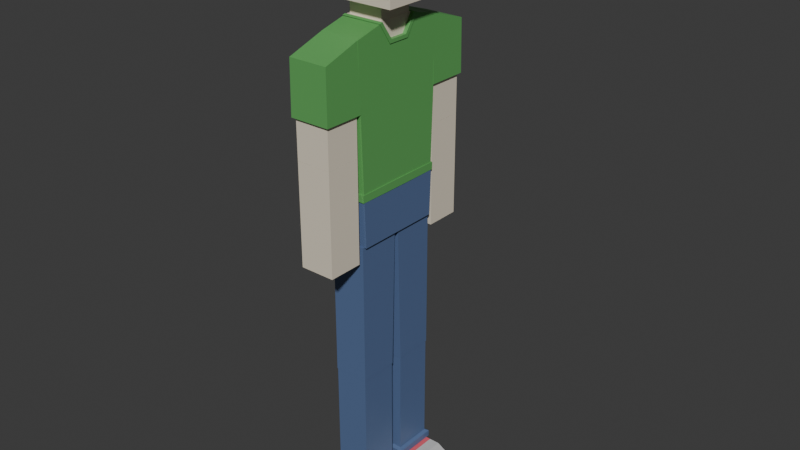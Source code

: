 # Source: man.blend  (saved by Blender 4.1.24; exported with 4.5.12 LTS)
import bpy
from mathutils import Matrix  # noqa: F401  (used for matrix-valued properties, if any)

bpy.ops.wm.read_factory_settings(use_empty=True)
scene = bpy.context.scene
scene.name = 'Scene'

# ---- collections
col_collection = bpy.data.collections.new('Collection'); scene.collection.children.link(col_collection)

# ---- materials (node trees are filled in below, after node groups)
mat_cloth = bpy.data.materials.new('Cloth')
mat_cloth.use_transparent_shadow = False
mat_skin = bpy.data.materials.new('skin')
mat_skin.use_transparent_shadow = False
mat_hair = bpy.data.materials.new('hair')
mat_hair.use_transparent_shadow = False
mat_trousers = bpy.data.materials.new('trousers')
mat_trousers.use_transparent_shadow = False
mat_shoea = bpy.data.materials.new('ShoeA')
mat_shoea.use_transparent_shadow = False
mat_shoeb = bpy.data.materials.new('ShoeB')
mat_shoeb.use_transparent_shadow = False

# ---- material node trees
mat_cloth.use_nodes = True; mat_cloth.node_tree.nodes.clear()
_N = mat_cloth.node_tree.nodes; _L = mat_cloth.node_tree.links
n0 = _N.new('ShaderNodeBsdfPrincipled'); n0.name = '原理化BSDF'; n0.location = (10, 300)
n0.inputs[0].default_value = (0.1181, 0.394, 0.108, 1.0)
n1 = _N.new('ShaderNodeOutputMaterial'); n1.name = '材质输出'; n1.location = (300, 300)
_L.new(n0.outputs[0], n1.inputs[0])
n1.is_active_output = True
mat_skin.use_nodes = True; mat_skin.node_tree.nodes.clear()
_N = mat_skin.node_tree.nodes; _L = mat_skin.node_tree.links
n0 = _N.new('ShaderNodeBsdfPrincipled'); n0.name = '原理化BSDF'; n0.location = (10, 300)
n0.inputs[0].default_value = (0.8001, 0.7193, 0.5771, 1.0)
n1 = _N.new('ShaderNodeOutputMaterial'); n1.name = '材质输出'; n1.location = (300, 300)
_L.new(n0.outputs[0], n1.inputs[0])
n1.is_active_output = True
mat_hair.use_nodes = True; mat_hair.node_tree.nodes.clear()
_N = mat_hair.node_tree.nodes; _L = mat_hair.node_tree.links
n0 = _N.new('ShaderNodeBsdfPrincipled'); n0.name = '原理化BSDF'; n0.location = (10, 300)
n0.inputs[0].default_value = (0.06397, 0.06397, 0.06397, 1.0)
n1 = _N.new('ShaderNodeOutputMaterial'); n1.name = '材质输出'; n1.location = (300, 300)
_L.new(n0.outputs[0], n1.inputs[0])
n1.is_active_output = True
mat_trousers.use_nodes = True; mat_trousers.node_tree.nodes.clear()
_N = mat_trousers.node_tree.nodes; _L = mat_trousers.node_tree.links
n0 = _N.new('ShaderNodeBsdfPrincipled'); n0.name = '原理化BSDF'; n0.location = (10, 300)
n0.inputs[0].default_value = (0.0966, 0.1538, 0.3002, 1.0)
n1 = _N.new('ShaderNodeOutputMaterial'); n1.name = '材质输出'; n1.location = (300, 300)
_L.new(n0.outputs[0], n1.inputs[0])
n1.is_active_output = True
mat_shoea.use_nodes = True; mat_shoea.node_tree.nodes.clear()
_N = mat_shoea.node_tree.nodes; _L = mat_shoea.node_tree.links
n0 = _N.new('ShaderNodeBsdfPrincipled'); n0.name = '原理化BSDF'; n0.location = (10, 300)
n0.inputs[0].default_value = (0.5826, 0.5826, 0.5826, 1.0)
n1 = _N.new('ShaderNodeOutputMaterial'); n1.name = '材质输出'; n1.location = (300, 300)
_L.new(n0.outputs[0], n1.inputs[0])
n1.is_active_output = True
mat_shoeb.use_nodes = True; mat_shoeb.node_tree.nodes.clear()
_N = mat_shoeb.node_tree.nodes; _L = mat_shoeb.node_tree.links
n0 = _N.new('ShaderNodeBsdfPrincipled'); n0.name = '原理化BSDF'; n0.location = (10, 300)
n0.inputs[0].default_value = (0.8004, 0.1212, 0.1579, 1.0)
n1 = _N.new('ShaderNodeOutputMaterial'); n1.name = '材质输出'; n1.location = (300, 300)
_L.new(n0.outputs[0], n1.inputs[0])
n1.is_active_output = True

# ---- world
world_world = bpy.data.worlds.new('World'); scene.world = world_world
world_world.use_nodes = True; world_world.node_tree.nodes.clear()
_N = world_world.node_tree.nodes; _L = world_world.node_tree.links
n0 = _N.new('ShaderNodeOutputWorld'); n0.name = 'World Output'; n0.location = (300, 300)
n1 = _N.new('ShaderNodeBackground'); n1.name = 'Background'; n1.location = (10, 300)
n1.inputs[0].default_value = (0.05088, 0.05088, 0.05088, 1.0)
_L.new(n1.outputs[0], n0.inputs[0])
n0.is_active_output = True
world_world.color = (0.05088, 0.05088, 0.05088)
world_world.use_sun_shadow = False
world_world.sun_shadow_jitter_overblur = 0.0

# ---- meshes
me_004 = bpy.data.meshes.new('立方体.004')
me_004.from_pydata([(-1.0, -0.9008, -7.248), (-1.0, -1.0, 1.0), (-1.0, 0.9008, -7.248), (-1.0, 1.0, 1.0), (1.0, -0.9008, -7.248), (1.0, -1.0, 1.0), (1.0, 0.9008, -7.248), (1.0, 1.0, 1.0), (-1.0, 0.3508, -7.248), (-1.0, -0.3508, -7.248), (-1.0, -0.3894, 1.441), (-1.0, 0.3894, 1.441), (1.0, -0.3508, -7.248), (1.0, 0.3508, -7.248), (1.0, 0.3894, 1.441), (1.0, -0.3894, 1.441), (-1.0, -0.9057, -6.835), (-1.0, 0.9057, -6.835), (1.0, 0.9057, -6.835), (1.0, -0.9057, -6.835), (1.0, 0.3527, -6.813), (1.0, -0.3527, -6.813), (-1.0, -0.3527, -6.813), (-1.0, 0.3527, -6.813), (-1.047, -0.3508, -7.248), (-1.033, -0.9335, -7.248), (-1.033, 0.9383, -6.836), (-1.033, 0.9335, -7.248), (1.033, 0.9335, -7.248), (1.033, 0.9383, -6.836), (1.047, 0.3508, -7.248), (1.033, -0.9383, -6.836), (1.033, -0.9335, -7.248), (-1.047, 0.3508, -7.248), (1.047, -0.3508, -7.248), (1.047, 0.3527, -6.813), (1.047, -0.3527, -6.813), (-1.047, -0.3527, -6.813), (-1.047, 0.3527, -6.813), (-1.033, -0.9383, -6.836), (1.0, 0.1813, 0.5099), (1.0, -0.1813, 0.5099), (0.8566, 0.3894, 1.441), (0.8566, -0.3894, 1.441), (0.8566, 0.1813, 0.5099), (0.8566, -0.1813, 0.5099), (1.0, -0.4571, 1.392), (1.0, 0.4494, 1.398), (1.0, 0.224, 0.3147), (-1.0, 0.3879, 1.102), (1.0, -0.224, 0.3147), (-1.0, -0.4571, 1.392), (-1.0, -0.3878, 1.072), (-1.0, 0.4494, 1.398), (-1.0, -0.4821, 1.427), (-1.0, -0.4144, 1.476), (1.034, 0.4649, 1.419), (1.025, 0.4095, 1.469), (-1.0, 0.4144, 1.476), (0.8566, 0.4144, 1.476), (0.8566, -0.4144, 1.476), (1.043, 0.1813, 0.5099), (1.025, -0.4095, 1.469), (1.043, -0.1813, 0.5099), (1.034, -0.4726, 1.414), (1.043, 0.224, 0.3147), (1.043, -0.224, 0.3147), (-1.0, 0.4744, 1.432), (-1.229, -0.6191, 2.348), (-1.229, -0.6191, 5.895), (-1.229, 0.6191, 2.348), (-1.229, 0.6191, 5.895), (1.892, -0.6191, 2.348), (1.892, -0.6191, 5.895), (1.892, 0.6191, 2.348), (1.892, 0.6191, 5.895), (-1.028, -0.8387, 5.876), (-1.028, -0.8387, 6.579), (-1.028, 0.3995, 5.876), (-1.028, 0.3995, 7.0), (1.919, -0.8387, 5.876), (1.919, -0.8387, 6.579), (1.919, 0.3995, 5.876), (1.919, 0.3995, 7.0), (-1.028, -0.6211, 5.876), (-1.028, -0.6211, 7.0), (1.919, -0.6211, 5.876), (1.919, -0.6211, 7.0), (-1.028, -0.6211, 4.36), (-1.028, -0.8387, 4.36), (0.9684, -0.8387, 4.36), (0.9684, -0.6211, 4.36), (-1.229, 0.3944, 5.877), (-1.229, 0.3944, 6.937), (-1.229, 0.8534, 5.877), (-1.229, 0.8534, 6.642), (1.892, 0.3944, 5.877), (1.892, 0.3944, 6.937), (1.892, 0.8534, 5.877), (1.892, 0.8534, 6.642), (-1.229, 0.6239, 5.877), (-1.229, 0.6239, 6.937), (1.892, 0.6239, 5.877), (1.892, 0.6239, 6.937), (1.892, 0.8534, 4.593), (-1.229, 0.8534, 4.593), (1.892, 0.6239, 4.593), (-1.229, 0.6239, 4.593), (1.886, -0.6972, 4.669), (1.886, -0.7597, 5.935), (1.886, 0.5288, 5.165), (1.886, 0.4749, 6.258), (2.454, -0.6972, 4.669), (2.454, -0.7597, 5.935), (2.454, 0.5288, 5.165), (2.454, 0.4749, 6.258), (1.886, -0.0842, 4.917), (1.886, -0.155, 6.567), (2.454, -0.0842, 4.917), (2.454, -0.155, 6.567), (-1.756, -0.7711, 4.268), (-1.756, 0.7711, 4.268), (-0.9148, -0.7711, 4.268), (-0.9148, 0.7711, 4.268), (-1.756, -0.7711, 6.316), (-1.756, -0.5322, 6.951), (-1.756, 0.5322, 6.951), (-1.756, 0.7711, 6.316), (-0.9148, -0.5322, 6.951), (-0.9148, -0.7711, 6.316), (-0.9148, 0.7711, 6.316), (-0.9148, 0.5322, 6.951), (0.01653, 0.5849, 3.488), (0.01653, 0.5849, 4.28), (0.01653, 0.8617, 3.488), (0.01653, 0.8617, 4.28), (0.3052, 0.6262, 3.658), (0.3052, 0.6262, 4.11), (0.3052, 0.7841, 3.658), (0.3052, 0.7841, 4.11), (0.3052, 0.8617, 4.28), (0.3052, 0.8617, 3.488), (0.3052, 0.5849, 3.488), (0.3052, 0.5849, 4.28), (0.2377, 0.7737, 4.08), (0.2377, 0.7737, 3.688), (0.2377, 0.6366, 3.688), (0.2377, 0.6366, 4.08), (0.01653, -0.5849, 3.488), (0.01653, -0.5849, 4.28), (0.01653, -0.8617, 3.488), (0.01653, -0.8617, 4.28), (0.3052, -0.6262, 3.658), (0.3052, -0.6262, 4.11), (0.3052, -0.7841, 3.658), (0.3052, -0.7841, 4.11), (0.3052, -0.8617, 4.28), (0.3052, -0.8617, 3.488), (0.3052, -0.5849, 3.488), (0.3052, -0.5849, 4.28), (0.2377, -0.7737, 4.08), (0.2377, -0.7737, 3.688), (0.2377, -0.6366, 3.688), (0.2377, -0.6366, 4.08), (1.658, 0.1892, 4.743), (1.658, 0.2068, 4.994), (1.658, 0.4422, 4.598), (1.658, 0.4567, 4.804), (2.042, 0.1892, 4.743), (2.042, 0.2068, 4.994), (2.042, 0.4422, 4.598), (2.042, 0.4567, 4.804), (1.658, -0.1892, 4.743), (1.658, -0.2068, 4.994), (1.658, -0.4422, 4.598), (1.658, -0.4567, 4.804), (2.042, -0.1892, 4.743), (2.042, -0.2068, 4.994), (2.042, -0.4422, 4.598), (2.042, -0.4567, 4.804), (-0.8799, -0.3491, 0.8064), (-0.8799, -0.3491, 2.806), (-0.8799, 0.3491, 0.8064), (-0.8799, 0.3491, 2.806), (0.8442, -0.3491, 0.8064), (0.8442, -0.3491, 2.806), (0.8442, 0.3491, 0.8064), (0.8442, 0.3491, 2.806), (-0.8799, -1.698, -4.843), (-0.8799, -1.0, -4.843), (0.8799, -1.698, -4.843), (0.8799, -1.0, -4.843), (-0.8799, -1.698, -2.634), (-0.8799, -1.0, -2.634), (0.8799, -1.0, -2.634), (0.8799, -1.698, -2.634), (-1.011, -1.751, -2.634), (-0.9872, -1.741, 0.3062), (-0.9872, -0.9576, 1.043), (0.9872, -0.9576, 1.043), (0.9872, -1.741, 0.3062), (-1.011, -0.9481, -2.634), (1.011, -0.9481, -2.634), (1.011, -1.751, -2.634), (-1.024, -0.8764, -9.804), (-1.024, -0.9102, -7.221), (-1.024, 0.8764, -9.804), (-1.024, 0.9102, -7.221), (1.024, -0.8764, -9.804), (1.024, -0.9102, -7.221), (1.024, 0.8764, -9.804), (1.024, 0.9102, -7.221), (0.8799, -1.698, -10.61), (0.8799, -1.0, -10.61), (0.8799, -1.698, -4.847), (-0.8799, -1.698, -10.61), (-0.8799, -1.0, -10.61), (-0.8799, -1.698, -4.847), (-0.8799, -1.0, -4.847), (0.8799, -1.0, -4.847), (-0.8799, 1.698, -10.61), (-0.8799, 1.0, -10.61), (-0.8799, 1.698, -4.847), (0.8799, 1.698, -10.61), (0.8799, 1.0, -10.61), (0.8799, 1.698, -4.847), (0.8799, 1.0, -4.847), (-0.8799, 1.0, -4.847), (-0.8799, 1.698, -4.843), (-0.8799, 1.0, -4.843), (0.8799, 1.698, -4.843), (0.8799, 1.0, -4.843), (-0.8799, 1.698, -2.634), (0.8799, 1.698, -2.634), (0.8799, 1.0, -2.634), (-0.8799, 1.0, -2.634), (-1.011, 1.751, -2.634), (-0.9872, 1.741, 0.3062), (0.9872, 0.9576, 1.043), (0.9872, 1.741, 0.3062), (-0.9872, 0.9576, 1.043), (1.011, 1.751, -2.634), (1.011, 0.9481, -2.634), (-1.011, 0.9481, -2.634), (-0.8799, -0.9036, -17.84), (-0.8799, -0.9036, -9.79), (-0.8799, -0.1164, -17.84), (-0.8799, -0.04379, -9.79), (0.8799, -0.9036, -17.84), (0.8799, -0.9036, -9.79), (0.8799, -0.1164, -17.84), (0.8799, -0.04379, -9.79), (-0.859, -0.8954, -24.47), (-0.859, -0.8954, -17.81), (-0.859, -0.1268, -24.47), (-0.859, -0.1268, -17.81), (0.859, -0.8954, -24.47), (0.859, -0.8954, -17.81), (0.859, -0.1268, -24.47), (0.859, -0.1268, -17.81), (-0.859, -0.8954, -23.99), (-0.859, -0.1268, -23.99), (0.859, -0.1268, -23.99), (0.859, -0.8954, -23.99), (-1.018, -0.06386, -24.47), (-1.018, -0.9583, -24.47), (-1.018, -0.06386, -24.1), (1.018, -0.06386, -24.47), (1.018, -0.06386, -24.1), (1.018, -0.9583, -24.47), (1.018, -0.9583, -24.1), (-1.018, -0.9583, -24.1), (3.048, -0.7644, -25.64), (-0.9285, -0.8954, -25.64), (3.048, -0.1268, -25.64), (-0.9285, -0.1268, -25.64), (3.048, -0.7644, -24.78), (-0.9285, -0.8954, -24.5), (3.048, -0.1268, -24.78), (-0.9285, -0.1268, -24.5), (1.715, -0.8954, -25.64), (1.715, -0.1268, -25.64), (1.715, -0.1268, -24.5), (1.715, -0.8954, -24.5), (3.048, -0.1268, -25.34), (-0.9285, -0.1268, -25.24), (3.048, -0.7644, -25.34), (-0.9285, -0.8954, -25.24), (1.715, -0.8954, -25.24), (1.715, -0.1268, -25.24), (1.222, -0.8954, -25.64), (1.222, -0.1268, -25.64), (1.222, -0.1268, -24.5), (1.222, -0.8954, -24.5), (1.222, -0.8954, -25.24), (1.222, -0.1268, -25.24), (-0.8799, 0.1164, -17.84), (-0.8799, 0.04379, -9.79), (-0.8799, 0.9036, -17.84), (-0.8799, 0.9036, -9.79), (0.8799, 0.1164, -17.84), (0.8799, 0.04379, -9.79), (0.8799, 0.9036, -17.84), (0.8799, 0.9036, -9.79), (-0.859, 0.1247, -24.47), (-0.859, 0.1247, -17.81), (-0.859, 0.8932, -24.47), (-0.859, 0.8932, -17.81), (0.859, 0.1247, -24.47), (0.859, 0.1247, -17.81), (0.859, 0.8932, -24.47), (0.859, 0.8932, -17.81), (-0.859, 0.1247, -23.99), (-0.859, 0.8932, -23.99), (0.859, 0.8932, -23.99), (0.859, 0.1247, -23.99), (-1.018, 0.9561, -24.47), (-1.018, 0.06175, -24.47), (-1.018, 0.9561, -24.1), (1.018, 0.9561, -24.47), (1.018, 0.9561, -24.1), (1.018, 0.06175, -24.47), (1.018, 0.06175, -24.1), (-1.018, 0.06175, -24.1), (3.048, 0.1247, -25.64), (-0.8974, 0.1247, -25.64), (3.048, 0.7623, -25.64), (-0.8974, 0.8932, -25.64), (3.048, 0.1247, -24.78), (-0.8974, 0.1247, -24.5), (3.048, 0.7623, -24.78), (-0.8974, 0.8932, -24.5), (1.782, 0.1247, -25.64), (1.782, 0.8932, -25.64), (1.782, 0.8932, -24.5), (1.782, 0.1247, -24.5), (3.048, 0.7623, -25.34), (-0.8974, 0.8932, -25.24), (3.048, 0.1247, -25.34), (-0.8974, 0.1247, -25.24), (1.782, 0.1247, -25.24), (1.782, 0.8932, -25.24), (1.246, 0.1247, -25.64), (1.246, 0.8932, -25.64), (1.246, 0.8932, -24.5), (1.246, 0.1247, -24.5), (1.246, 0.1247, -25.24), (1.246, 0.8932, -25.24)], [], [(23, 49, 53, 3, 17), (17, 3, 7, 18), (21, 50, 46, 5, 19), (19, 5, 1, 16), (9, 12, 4, 0), (53, 11, 58, 67), (11, 42, 59, 58), (2, 6, 13, 8), (8, 13, 12, 9), (18, 7, 47, 48, 20), (20, 48, 50, 21), (16, 1, 51, 52, 22), (22, 52, 10, 11, 49, 23), (4, 12, 34, 32), (20, 21, 36, 35), (16, 22, 37, 39), (9, 0, 25, 24), (13, 6, 28, 30), (22, 23, 38, 37), (23, 17, 26, 38), (8, 9, 24, 33), (24, 37, 38, 33), (25, 39, 37, 24), (30, 35, 36, 34), (28, 29, 35, 30), (32, 31, 39, 25), (34, 36, 31, 32), (27, 26, 29, 28), (33, 38, 26, 27), (18, 20, 35, 29), (12, 13, 30, 34), (0, 4, 32, 25), (19, 16, 39, 31), (21, 19, 31, 36), (6, 2, 27, 28), (2, 8, 33, 27), (17, 18, 29, 26), (45, 44, 42, 43), (15, 41, 45, 43), (41, 40, 44, 45), (40, 14, 42, 44), (10, 43, 42, 11), (62, 60, 55, 54, 64), (46, 50, 66, 64), (53, 49, 11), (46, 51, 1, 5), (42, 14, 57, 59), (53, 47, 7, 3), (52, 51, 10), (40, 41, 63, 61), (58, 59, 57, 56, 67), (65, 56, 57, 61), (66, 65, 61, 63), (64, 66, 63, 62), (43, 10, 55, 60), (48, 47, 56, 65), (10, 51, 54, 55), (51, 46, 64, 54), (50, 48, 65, 66), (14, 40, 61, 57), (15, 43, 60, 62), (47, 53, 67, 56), (41, 15, 62, 63), (68, 69, 71, 70), (70, 71, 75, 74), (74, 75, 73, 72), (72, 73, 69, 68), (70, 74, 72, 68), (75, 71, 69, 73), (84, 85, 79, 78), (78, 79, 83, 82), (86, 87, 81, 80), (80, 81, 77, 76), (86, 80, 90, 91), (87, 85, 77, 81), (83, 79, 85, 87), (78, 82, 86, 84), (82, 83, 87, 86), (76, 77, 85, 84), (88, 91, 90, 89), (80, 76, 89, 90), (84, 86, 91, 88), (76, 84, 88, 89), (100, 101, 95, 94), (94, 95, 99, 98), (102, 103, 97, 96), (96, 97, 93, 92), (100, 102, 96, 92), (103, 101, 93, 97), (99, 95, 101, 103), (98, 102, 106, 104), (98, 99, 103, 102), (92, 93, 101, 100), (105, 104, 106, 107), (100, 94, 105, 107), (102, 100, 107, 106), (94, 98, 104, 105), (116, 117, 111, 110), (110, 111, 115, 114), (118, 119, 113, 112), (112, 113, 109, 108), (116, 118, 112, 108), (119, 117, 109, 113), (115, 111, 117, 119), (110, 114, 118, 116), (114, 115, 119, 118), (108, 109, 117, 116), (131, 126, 125, 128), (123, 130, 131, 128, 129, 122), (120, 124, 125, 126, 127, 121), (121, 123, 122, 120), (121, 127, 130, 123), (126, 131, 130, 127), (128, 125, 124, 129), (122, 129, 124, 120), (132, 133, 135, 134), (134, 135, 140, 141), (136, 138, 145, 146), (142, 143, 133, 132), (134, 141, 142, 132), (140, 135, 133, 143), (139, 138, 141, 140), (138, 136, 142, 141), (137, 139, 140, 143), (136, 137, 143, 142), (145, 144, 147, 146), (139, 137, 147, 144), (138, 139, 144, 145), (137, 136, 146, 147), (148, 150, 151, 149), (150, 157, 156, 151), (152, 162, 161, 154), (158, 148, 149, 159), (150, 148, 158, 157), (156, 159, 149, 151), (155, 156, 157, 154), (154, 157, 158, 152), (153, 159, 156, 155), (152, 158, 159, 153), (161, 162, 163, 160), (155, 160, 163, 153), (154, 161, 160, 155), (153, 163, 162, 152), (164, 165, 167, 166), (166, 167, 171, 170), (170, 171, 169, 168), (168, 169, 165, 164), (166, 170, 168, 164), (171, 167, 165, 169), (172, 174, 175, 173), (174, 178, 179, 175), (178, 176, 177, 179), (176, 172, 173, 177), (174, 172, 176, 178), (179, 177, 173, 175), (180, 181, 183, 182), (182, 183, 187, 186), (186, 187, 185, 184), (184, 185, 181, 180), (182, 186, 184, 180), (187, 183, 181, 185), (195, 194, 202, 203), (193, 192, 196, 201), (192, 195, 203, 196), (189, 191, 190, 188), (194, 193, 201, 202), (190, 195, 192, 188), (191, 194, 195, 190), (189, 193, 194, 191), (188, 192, 193, 189), (196, 197, 198, 201), (201, 198, 199, 202), (202, 199, 200, 203), (203, 200, 197, 196), (199, 198, 197, 200), (204, 205, 207, 206), (206, 207, 211, 210), (210, 211, 209, 208), (208, 209, 205, 204), (206, 210, 208, 204), (211, 207, 205, 209), (213, 212, 215, 216), (212, 213, 219, 214), (215, 212, 214, 217), (216, 215, 217, 218), (218, 217, 214, 219), (213, 216, 218, 219), (221, 220, 223, 224), (220, 221, 227, 222), (223, 220, 222, 225), (224, 223, 225, 226), (226, 225, 222, 227), (221, 224, 226, 227), (229, 228, 230, 231), (235, 234, 242, 243), (233, 232, 236, 241), (234, 233, 241, 242), (232, 235, 243, 236), (229, 231, 234, 235), (231, 230, 233, 234), (230, 228, 232, 233), (228, 229, 235, 232), (236, 243, 240, 237), (241, 236, 237, 239), (242, 241, 239, 238), (238, 239, 237, 240), (243, 242, 238, 240), (244, 245, 247, 246), (246, 247, 251, 250), (250, 251, 249, 248), (248, 249, 245, 244), (246, 250, 248, 244), (251, 247, 245, 249), (260, 253, 255, 261), (261, 255, 259, 262), (262, 259, 257, 263), (263, 257, 253, 260), (254, 258, 256, 252), (259, 255, 253, 257), (254, 252, 265, 264), (258, 254, 264, 267), (262, 263, 270, 268), (260, 261, 266, 271), (269, 270, 271, 265), (267, 268, 270, 269), (264, 266, 268, 267), (265, 271, 266, 264), (261, 262, 268, 266), (256, 258, 267, 269), (263, 260, 271, 270), (252, 256, 269, 265), (290, 273, 275, 291), (295, 285, 279, 292), (292, 279, 277, 293), (294, 287, 273, 290), (284, 278, 276, 286), (285, 275, 273, 287), (286, 288, 280, 272), (278, 282, 283, 276), (284, 289, 282, 278), (272, 280, 281, 274), (274, 281, 289, 284), (276, 283, 288, 286), (279, 285, 287, 277), (274, 284, 286, 272), (293, 277, 287, 294), (291, 275, 285, 295), (281, 291, 295, 289), (283, 293, 294, 288), (288, 294, 290, 280), (282, 292, 293, 283), (289, 295, 292, 282), (280, 290, 291, 281), (296, 297, 299, 298), (298, 299, 303, 302), (302, 303, 301, 300), (300, 301, 297, 296), (298, 302, 300, 296), (303, 299, 297, 301), (312, 305, 307, 313), (313, 307, 311, 314), (314, 311, 309, 315), (315, 309, 305, 312), (306, 310, 308, 304), (311, 307, 305, 309), (315, 312, 323, 322), (308, 310, 319, 321), (313, 314, 320, 318), (306, 304, 317, 316), (321, 322, 323, 317), (319, 320, 322, 321), (316, 318, 320, 319), (317, 323, 318, 316), (304, 308, 321, 317), (312, 313, 318, 323), (314, 315, 322, 320), (310, 306, 316, 319), (342, 325, 327, 343), (347, 337, 331, 344), (344, 331, 329, 345), (346, 339, 325, 342), (336, 330, 328, 338), (337, 327, 325, 339), (338, 340, 332, 324), (330, 334, 335, 328), (336, 341, 334, 330), (324, 332, 333, 326), (326, 333, 341, 336), (328, 335, 340, 338), (331, 337, 339, 329), (326, 336, 338, 324), (345, 329, 339, 346), (343, 327, 337, 347), (333, 343, 347, 341), (335, 345, 346, 340), (340, 346, 342, 332), (334, 344, 345, 335), (341, 347, 344, 334), (332, 342, 343, 333)])
me_004.polygons.foreach_set('material_index', [0, 0, 0, 0, 0, 0, 0, 0, 0, 0, 0, 0, 0, 0, 0, 0, 0, 0, 0, 0, 0, 0, 0, 0, 0, 0, 0, 0, 0, 0, 0, 0, 0, 0, 0, 0, 0, 1, 0, 0, 0, 1, 0, 0, 0, 0, 0, 0, 0, 0, 0, 0, 0, 0, 0, 0, 0, 0, 0, 0, 0, 0, 0, 1, 1, 1, 1, 1, 1, 2, 2, 2, 2, 2, 2, 2, 2, 2, 2, 2, 2, 2, 2, 2, 2, 2, 2, 2, 2, 2, 2, 2, 2, 2, 2, 2, 2, 2, 2, 2, 2, 2, 2, 2, 2, 2, 2, 2, 2, 2, 2, 2, 2, 2, 2, 1, 1, 1, 1, 1, 1, 1, 1, 1, 1, 1, 1, 1, 1, 1, 1, 1, 1, 1, 1, 1, 1, 1, 1, 1, 1, 1, 1, 2, 2, 2, 2, 2, 2, 2, 2, 2, 2, 2, 2, 1, 1, 1, 1, 1, 1, 0, 0, 0, 1, 0, 1, 1, 1, 1, 0, 0, 0, 0, 0, 3, 3, 3, 3, 3, 3, 1, 1, 1, 1, 1, 1, 1, 1, 1, 1, 1, 1, 1, 1, 0, 0, 0, 1, 1, 1, 1, 0, 0, 0, 0, 0, 3, 3, 3, 3, 3, 3, 3, 3, 3, 3, 3, 3, 3, 3, 3, 3, 3, 3, 3, 3, 3, 3, 3, 3, 4, 5, 5, 4, 4, 4, 4, 4, 4, 4, 4, 4, 4, 4, 5, 4, 4, 4, 4, 4, 4, 4, 3, 3, 3, 3, 3, 3, 3, 3, 3, 3, 3, 3, 3, 3, 3, 3, 3, 3, 3, 3, 3, 3, 3, 3, 4, 5, 5, 4, 4, 4, 4, 4, 4, 4, 4, 4, 4, 4, 5, 4, 4, 4, 4, 4, 4, 4])
_uv = me_004.uv_layers.new(name='UV 贴图')
_uv.uv.foreach_set('vector', [0.3875, 0.1667, 0.6153, 0.1667, 0.625, 0.1749, 0.625, 0.25, 0.3875, 0.25, 0.3875, 0.25, 0.625, 0.25, 0.625, 0.5, 0.3875, 0.5, 0.3875, 0.6667, 0.5831, 0.6667, 0.625, 0.6759, 0.625, 0.75, 0.3875, 0.75, 0.3875, 0.75, 0.625, 0.75, 0.625, 1.0, 0.3875, 1.0, 0.125, 0.6667, 0.375, 0.6667, 0.375, 0.75, 0.125, 0.75, 0.625, 0.1749, 0.625, 0.1667, 0.625, 0.1667, 0.625, 0.1749, 0.625, 0.1667, 0.625, 0.5833, 0.625, 0.5833, 0.625, 0.1667, 0.125, 0.5, 0.375, 0.5, 0.375, 0.5833, 0.125, 0.5833, 0.125, 0.5833, 0.375, 0.5833, 0.375, 0.6667, 0.125, 0.6667, 0.3875, 0.5, 0.625, 0.5, 0.625, 0.5751, 0.5831, 0.5833, 0.3875, 0.5833, 0.3875, 0.5833, 0.5831, 0.5833, 0.5831, 0.6667, 0.3875, 0.6667, 0.3875, 0.0, 0.625, 0.0, 0.625, 0.07409, 0.6144, 0.08333, 0.3875, 0.08333, 0.3875, 0.08333, 0.6144, 0.08333, 0.625, 0.08333, 0.625, 0.1667, 0.6153, 0.1667, 0.3875, 0.1667, 0.375, 0.75, 0.375, 0.6667, 0.375, 0.6667, 0.375, 0.75, 0.3875, 0.5833, 0.3875, 0.6667, 0.3875, 0.6667, 0.3875, 0.5833, 0.3875, 0.0, 0.3875, 0.08333, 0.3875, 0.08333, 0.3875, 0.0, 0.125, 0.6667, 0.125, 0.75, 0.125, 0.75, 0.125, 0.6667, 0.375, 0.5833, 0.375, 0.5, 0.375, 0.5, 0.375, 0.5833, 0.3875, 0.08333, 0.3875, 0.1667, 0.3875, 0.1667, 0.3875, 0.08333, 0.3875, 0.1667, 0.3875, 0.25, 0.3875, 0.25, 0.3875, 0.1667, 0.125, 0.5833, 0.125, 0.6667, 0.125, 0.6667, 0.125, 0.5833, 0.375, 0.08333, 0.3875, 0.08333, 0.3875, 0.1667, 0.375, 0.1667, 0.375, 0.0, 0.3875, 0.0, 0.3875, 0.08333, 0.375, 0.08333, 0.375, 0.5833, 0.3875, 0.5833, 0.3875, 0.6667, 0.375, 0.6667, 0.375, 0.5, 0.3875, 0.5, 0.3875, 0.5833, 0.375, 0.5833, 0.375, 0.75, 0.3875, 0.75, 0.3875, 1.0, 0.375, 1.0, 0.375, 0.6667, 0.3875, 0.6667, 0.3875, 0.75, 0.375, 0.75, 0.375, 0.25, 0.3875, 0.25, 0.3875, 0.5, 0.375, 0.5, 0.375, 0.1667, 0.3875, 0.1667, 0.3875, 0.25, 0.375, 0.25, 0.3875, 0.5, 0.3875, 0.5833, 0.3875, 0.5833, 0.3875, 0.5, 0.375, 0.6667, 0.375, 0.5833, 0.375, 0.5833, 0.375, 0.6667, 0.125, 0.75, 0.375, 0.75, 0.375, 0.75, 0.125, 0.75, 0.3875, 0.75, 0.3875, 1.0, 0.3875, 1.0, 0.3875, 0.75, 0.3875, 0.6667, 0.3875, 0.75, 0.3875, 0.75, 0.3875, 0.6667, 0.375, 0.5, 0.125, 0.5, 0.125, 0.5, 0.375, 0.5, 0.125, 0.5, 0.125, 0.5833, 0.125, 0.5833, 0.125, 0.5, 0.3875, 0.25, 0.3875, 0.5, 0.3875, 0.5, 0.3875, 0.25, 0.5885, 0.6667, 0.5885, 0.5833, 0.625, 0.5833, 0.625, 0.6667, 0.625, 0.6667, 0.5885, 0.6667, 0.5885, 0.6667, 0.625, 0.6667, 0.5885, 0.6667, 0.5885, 0.5833, 0.5885, 0.5833, 0.5885, 0.6667, 0.5885, 0.5833, 0.625, 0.5833, 0.625, 0.5833, 0.5885, 0.5833, 0.625, 0.08333, 0.625, 0.6667, 0.625, 0.5833, 0.625, 0.1667, 0.625, 0.6667, 0.625, 0.6667, 0.625, 0.08333, 0.625, 0.07409, 0.625, 0.6759, 0.625, 0.6759, 0.5831, 0.6667, 0.5831, 0.6667, 0.625, 0.6759, 0.625, 0.1749, 0.6153, 0.1667, 0.625, 0.1667, 0.625, 0.6759, 0.625, 0.07409, 0.625, 0.0, 0.625, 0.75, 0.625, 0.5833, 0.625, 0.5833, 0.625, 0.5833, 0.625, 0.5833, 0.625, 0.1749, 0.625, 0.5751, 0.625, 0.5, 0.625, 0.25, 0.6144, 0.08333, 0.625, 0.07409, 0.625, 0.08333, 0.5885, 0.5833, 0.5885, 0.6667, 0.5885, 0.6667, 0.5885, 0.5833, 0.625, 0.1667, 0.625, 0.5833, 0.625, 0.5833, 0.625, 0.5751, 0.625, 0.1749, 0.5831, 0.5833, 0.625, 0.5751, 0.625, 0.5833, 0.5885, 0.5833, 0.5831, 0.6667, 0.5831, 0.5833, 0.5885, 0.5833, 0.5885, 0.6667, 0.625, 0.6759, 0.5831, 0.6667, 0.5885, 0.6667, 0.625, 0.6667, 0.625, 0.6667, 0.625, 0.08333, 0.625, 0.08333, 0.625, 0.6667, 0.5831, 0.5833, 0.625, 0.5751, 0.625, 0.5751, 0.5831, 0.5833, 0.625, 0.08333, 0.625, 0.07409, 0.625, 0.07409, 0.625, 0.08333, 0.625, 0.07409, 0.625, 0.6759, 0.625, 0.6759, 0.625, 0.07409, 0.5831, 0.6667, 0.5831, 0.5833, 0.5831, 0.5833, 0.5831, 0.6667, 0.625, 0.5833, 0.5885, 0.5833, 0.5885, 0.5833, 0.625, 0.5833, 0.625, 0.6667, 0.625, 0.6667, 0.625, 0.6667, 0.625, 0.6667, 0.625, 0.5751, 0.625, 0.1749, 0.625, 0.1749, 0.625, 0.5751, 0.5885, 0.6667, 0.625, 0.6667, 0.625, 0.6667, 0.5885, 0.6667, 0.375, 0.0, 0.625, 0.0, 0.625, 0.25, 0.375, 0.25, 0.375, 0.25, 0.625, 0.25, 0.625, 0.5, 0.375, 0.5, 0.375, 0.5, 0.625, 0.5, 0.625, 0.75, 0.375, 0.75, 0.375, 0.75, 0.625, 0.75, 0.625, 1.0, 0.375, 1.0, 0.125, 0.5, 0.375, 0.5, 0.375, 0.75, 0.125, 0.75, 0.625, 0.5, 0.875, 0.5, 0.875, 0.75, 0.625, 0.75, 0.375, 0.04392, 0.625, 0.04392, 0.625, 0.25, 0.375, 0.25, 0.375, 0.25, 0.625, 0.25, 0.625, 0.5, 0.375, 0.5, 0.375, 0.7061, 0.625, 0.7061, 0.625, 0.75, 0.375, 0.75, 0.375, 0.75, 0.625, 0.75, 0.625, 1.0, 0.375, 1.0, 0.375, 0.7061, 0.375, 0.75, 0.375, 0.75, 0.375, 0.7061, 0.625, 0.7061, 0.875, 0.7061, 0.875, 0.75, 0.625, 0.75, 0.625, 0.5, 0.875, 0.5, 0.875, 0.7061, 0.625, 0.7061, 0.125, 0.5, 0.375, 0.5, 0.375, 0.7061, 0.125, 0.7061, 0.375, 0.5, 0.625, 0.5, 0.625, 0.7061, 0.375, 0.7061, 0.375, 0.0, 0.625, 0.0, 0.625, 0.04392, 0.375, 0.04392, 0.125, 0.7061, 0.375, 0.7061, 0.375, 0.75, 0.125, 0.75, 0.375, 0.75, 0.375, 1.0, 0.375, 1.0, 0.375, 0.75, 0.125, 0.7061, 0.375, 0.7061, 0.375, 0.7061, 0.125, 0.7061, 0.375, 0.0, 0.375, 0.04392, 0.375, 0.04392, 0.375, 0.0, 0.375, 0.125, 0.625, 0.125, 0.625, 0.25, 0.375, 0.25, 0.375, 0.25, 0.625, 0.25, 0.625, 0.5, 0.375, 0.5, 0.375, 0.625, 0.625, 0.625, 0.625, 0.75, 0.375, 0.75, 0.375, 0.75, 0.625, 0.75, 0.625, 1.0, 0.375, 1.0, 0.125, 0.625, 0.375, 0.625, 0.375, 0.75, 0.125, 0.75, 0.625, 0.625, 0.875, 0.625, 0.875, 0.75, 0.625, 0.75, 0.625, 0.5, 0.875, 0.5, 0.875, 0.625, 0.625, 0.625, 0.375, 0.5, 0.375, 0.625, 0.375, 0.625, 0.375, 0.5, 0.375, 0.5, 0.625, 0.5, 0.625, 0.625, 0.375, 0.625, 0.375, 0.0, 0.625, 0.0, 0.625, 0.125, 0.375, 0.125, 0.125, 0.5, 0.375, 0.5, 0.375, 0.625, 0.125, 0.625, 0.375, 0.125, 0.375, 0.25, 0.375, 0.25, 0.375, 0.125, 0.375, 0.625, 0.125, 0.625, 0.125, 0.625, 0.375, 0.625, 0.375, 0.25, 0.375, 0.5, 0.375, 0.5, 0.375, 0.25, 0.375, 0.125, 0.599, 0.125, 0.5457, 0.25, 0.375, 0.25, 0.375, 0.25, 0.5457, 0.25, 0.5457, 0.5, 0.375, 0.5, 0.375, 0.625, 0.599, 0.625, 0.5729, 0.75, 0.375, 0.75, 0.375, 0.75, 0.5729, 0.75, 0.5729, 1.0, 0.375, 1.0, 0.125, 0.625, 0.375, 0.625, 0.375, 0.75, 0.125, 0.75, 0.599, 0.625, 0.875, 0.625, 0.875, 0.75, 0.5729, 0.75, 0.5457, 0.5, 0.875, 0.5158, 0.875, 0.625, 0.599, 0.625, 0.125, 0.5, 0.375, 0.5, 0.375, 0.625, 0.125, 0.625, 0.375, 0.5, 0.5457, 0.5, 0.599, 0.625, 0.375, 0.625, 0.375, 0.0, 0.5729, 0.0, 0.599, 0.125, 0.375, 0.125, 0.625, 0.5387, 0.875, 0.5387, 0.875, 0.7113, 0.625, 0.7113, 0.375, 0.5, 0.5624, 0.5, 0.625, 0.5387, 0.625, 0.7113, 0.5624, 0.75, 0.375, 0.75, 0.375, 0.0, 0.5624, 0.0, 0.625, 0.03874, 0.625, 0.2113, 0.5624, 0.25, 0.375, 0.25, 0.125, 0.5, 0.375, 0.5, 0.375, 0.75, 0.125, 0.75, 0.375, 0.25, 0.5624, 0.25, 0.5624, 0.5, 0.375, 0.5, 0.625, 0.25, 0.625, 0.5, 0.5624, 0.5, 0.5624, 0.25, 0.625, 0.75, 0.625, 1.0, 0.5624, 1.0, 0.5624, 0.75, 0.375, 0.75, 0.5624, 0.75, 0.5624, 1.0, 0.375, 1.0, 0.375, 0.0, 0.625, 0.0, 0.625, 0.25, 0.375, 0.25, 0.375, 0.25, 0.625, 0.25, 0.625, 0.5, 0.375, 0.5, 0.4178, 0.7072, 0.4178, 0.5428, 0.4178, 0.5428, 0.4178, 0.7072, 0.375, 0.75, 0.625, 0.75, 0.625, 1.0, 0.375, 1.0, 0.125, 0.5, 0.375, 0.5, 0.375, 0.75, 0.125, 0.75, 0.625, 0.5, 0.875, 0.5, 0.875, 0.75, 0.625, 0.75, 0.5822, 0.5428, 0.4178, 0.5428, 0.375, 0.5, 0.625, 0.5, 0.4178, 0.5428, 0.4178, 0.7072, 0.375, 0.75, 0.375, 0.5, 0.5822, 0.7072, 0.5822, 0.5428, 0.625, 0.5, 0.625, 0.75, 0.4178, 0.7072, 0.5822, 0.7072, 0.625, 0.75, 0.375, 0.75, 0.4178, 0.5428, 0.5822, 0.5428, 0.5822, 0.7072, 0.4178, 0.7072, 0.5822, 0.5428, 0.5822, 0.7072, 0.5822, 0.7072, 0.5822, 0.5428, 0.4178, 0.5428, 0.5822, 0.5428, 0.5822, 0.5428, 0.4178, 0.5428, 0.5822, 0.7072, 0.4178, 0.7072, 0.4178, 0.7072, 0.5822, 0.7072, 0.375, 0.0, 0.375, 0.25, 0.625, 0.25, 0.625, 0.0, 0.375, 0.25, 0.375, 0.5, 0.625, 0.5, 0.625, 0.25, 0.4178, 0.7072, 0.4178, 0.7072, 0.4178, 0.5428, 0.4178, 0.5428, 0.375, 0.75, 0.375, 1.0, 0.625, 1.0, 0.625, 0.75, 0.125, 0.5, 0.125, 0.75, 0.375, 0.75, 0.375, 0.5, 0.625, 0.5, 0.625, 0.75, 0.875, 0.75, 0.875, 0.5, 0.5822, 0.5428, 0.625, 0.5, 0.375, 0.5, 0.4178, 0.5428, 0.4178, 0.5428, 0.375, 0.5, 0.375, 0.75, 0.4178, 0.7072, 0.5822, 0.7072, 0.625, 0.75, 0.625, 0.5, 0.5822, 0.5428, 0.4178, 0.7072, 0.375, 0.75, 0.625, 0.75, 0.5822, 0.7072, 0.4178, 0.5428, 0.4178, 0.7072, 0.5822, 0.7072, 0.5822, 0.5428, 0.5822, 0.5428, 0.5822, 0.5428, 0.5822, 0.7072, 0.5822, 0.7072, 0.4178, 0.5428, 0.4178, 0.5428, 0.5822, 0.5428, 0.5822, 0.5428, 0.5822, 0.7072, 0.5822, 0.7072, 0.4178, 0.7072, 0.4178, 0.7072, 0.375, 0.0, 0.625, 0.0, 0.5723, 0.25, 0.375, 0.25, 0.375, 0.25, 0.5723, 0.25, 0.5723, 0.5, 0.375, 0.5, 0.375, 0.5, 0.5723, 0.5, 0.625, 0.75, 0.375, 0.75, 0.375, 0.75, 0.625, 0.75, 0.625, 1.0, 0.375, 1.0, 0.125, 0.5, 0.375, 0.5, 0.375, 0.75, 0.125, 0.75, 0.5723, 0.5, 0.875, 0.5, 0.875, 0.75, 0.625, 0.75, 0.375, 0.0, 0.375, 0.25, 0.5723, 0.25, 0.625, 0.0, 0.375, 0.25, 0.375, 0.5, 0.5723, 0.5, 0.5723, 0.25, 0.375, 0.5, 0.375, 0.75, 0.625, 0.75, 0.5723, 0.5, 0.375, 0.75, 0.375, 1.0, 0.625, 1.0, 0.625, 0.75, 0.125, 0.5, 0.125, 0.75, 0.375, 0.75, 0.375, 0.5, 0.5723, 0.5, 0.625, 0.75, 0.875, 0.75, 0.875, 0.5, 0.375, 0.0, 0.625, 0.0, 0.625, 0.25, 0.375, 0.25, 0.375, 0.25, 0.625, 0.25, 0.625, 0.5, 0.375, 0.5, 0.375, 0.5, 0.625, 0.5, 0.625, 0.75, 0.375, 0.75, 0.375, 0.75, 0.625, 0.75, 0.625, 1.0, 0.375, 1.0, 0.125, 0.5, 0.375, 0.5, 0.375, 0.75, 0.125, 0.75, 0.625, 0.5, 0.875, 0.5, 0.875, 0.75, 0.625, 0.75, 0.5, 0.75, 0.5, 0.5, 0.5, 0.5, 0.5, 0.75, 0.5, 0.25, 0.5, 0.0, 0.5, 0.0, 0.5, 0.25, 0.5, 1.0, 0.5, 0.75, 0.5, 0.75, 0.5, 1.0, 0.125, 0.5, 0.375, 0.5, 0.375, 0.75, 0.125, 0.75, 0.5, 0.5, 0.5, 0.25, 0.5, 0.25, 0.5, 0.5, 0.375, 0.75, 0.5, 0.75, 0.5, 1.0, 0.375, 1.0, 0.375, 0.5, 0.5, 0.5, 0.5, 0.75, 0.375, 0.75, 0.375, 0.25, 0.5, 0.25, 0.5, 0.5, 0.375, 0.5, 0.375, 0.0, 0.5, 0.0, 0.5, 0.25, 0.375, 0.25, 0.5, 0.0, 0.625, 0.0, 0.625, 0.25, 0.5, 0.25, 0.5, 0.25, 0.625, 0.25, 0.625, 0.5, 0.5, 0.5, 0.5, 0.5, 0.625, 0.5, 0.625, 0.75, 0.5, 0.75, 0.5, 0.75, 0.625, 0.75, 0.625, 1.0, 0.5, 1.0, 0.625, 0.5, 0.875, 0.5, 0.875, 0.75, 0.625, 0.75, 0.375, 0.0, 0.625, 0.0, 0.625, 0.25, 0.375, 0.25, 0.375, 0.25, 0.625, 0.25, 0.625, 0.5, 0.375, 0.5, 0.375, 0.5, 0.625, 0.5, 0.625, 0.75, 0.375, 0.75, 0.375, 0.75, 0.625, 0.75, 0.625, 1.0, 0.375, 1.0, 0.125, 0.5, 0.375, 0.5, 0.375, 0.75, 0.125, 0.75, 0.625, 0.5, 0.875, 0.5, 0.875, 0.75, 0.625, 0.75, 0.125, 0.5, 0.125, 0.75, 0.375, 0.75, 0.375, 0.5, 0.375, 0.0, 0.375, 0.25, 0.625, 0.25, 0.625, 0.0, 0.375, 0.75, 0.375, 1.0, 0.625, 1.0, 0.625, 0.75, 0.375, 0.5, 0.375, 0.75, 0.625, 0.75, 0.625, 0.5, 0.625, 0.5, 0.625, 0.75, 0.875, 0.75, 0.875, 0.5, 0.375, 0.25, 0.375, 0.5, 0.625, 0.5, 0.625, 0.25, 0.125, 0.5, 0.125, 0.75, 0.375, 0.75, 0.375, 0.5, 0.375, 0.0, 0.375, 0.25, 0.625, 0.25, 0.625, 0.0, 0.375, 0.75, 0.375, 1.0, 0.625, 1.0, 0.625, 0.75, 0.375, 0.5, 0.375, 0.75, 0.625, 0.75, 0.625, 0.5, 0.625, 0.5, 0.625, 0.75, 0.875, 0.75, 0.875, 0.5, 0.375, 0.25, 0.375, 0.5, 0.625, 0.5, 0.625, 0.25, 0.125, 0.5, 0.125, 0.75, 0.375, 0.75, 0.375, 0.5, 0.5, 0.25, 0.5, 0.5, 0.5, 0.5, 0.5, 0.25, 0.5, 0.75, 0.5, 1.0, 0.5, 1.0, 0.5, 0.75, 0.5, 0.5, 0.5, 0.75, 0.5, 0.75, 0.5, 0.5, 0.5, 0.0, 0.5, 0.25, 0.5, 0.25, 0.5, 0.0, 0.375, 0.25, 0.375, 0.5, 0.5, 0.5, 0.5, 0.25, 0.375, 0.5, 0.375, 0.75, 0.5, 0.75, 0.5, 0.5, 0.375, 0.75, 0.375, 1.0, 0.5, 1.0, 0.5, 0.75, 0.375, 0.0, 0.375, 0.25, 0.5, 0.25, 0.5, 0.0, 0.5, 0.0, 0.5, 0.25, 0.625, 0.25, 0.625, 0.0, 0.5, 0.75, 0.5, 1.0, 0.625, 1.0, 0.625, 0.75, 0.5, 0.5, 0.5, 0.75, 0.625, 0.75, 0.625, 0.5, 0.625, 0.5, 0.625, 0.75, 0.875, 0.75, 0.875, 0.5, 0.5, 0.25, 0.5, 0.5, 0.625, 0.5, 0.625, 0.25, 0.375, 0.0, 0.625, 0.0, 0.625, 0.25, 0.375, 0.25, 0.375, 0.25, 0.625, 0.25, 0.625, 0.5, 0.375, 0.5, 0.375, 0.5, 0.625, 0.5, 0.625, 0.75, 0.375, 0.75, 0.375, 0.75, 0.625, 0.75, 0.625, 1.0, 0.375, 1.0, 0.125, 0.5, 0.375, 0.5, 0.375, 0.75, 0.125, 0.75, 0.625, 0.5, 0.875, 0.5, 0.875, 0.75, 0.625, 0.75, 0.5, 0.0, 0.625, 0.0, 0.625, 0.25, 0.5, 0.25, 0.5, 0.25, 0.625, 0.25, 0.625, 0.5, 0.5, 0.5, 0.5, 0.5, 0.625, 0.5, 0.625, 0.75, 0.5, 0.75, 0.5, 0.75, 0.625, 0.75, 0.625, 1.0, 0.5, 1.0, 0.125, 0.5, 0.375, 0.5, 0.375, 0.75, 0.125, 0.75, 0.625, 0.5, 0.875, 0.5, 0.875, 0.75, 0.625, 0.75, 0.125, 0.5, 0.125, 0.75, 0.125, 0.75, 0.125, 0.5, 0.375, 0.5, 0.125, 0.5, 0.125, 0.5, 0.375, 0.5, 0.5, 0.5, 0.5, 0.75, 0.5, 0.75, 0.5, 0.5, 0.5, 0.0, 0.5, 0.25, 0.5, 0.25, 0.5, 0.0, 0.375, 0.75, 0.5, 0.75, 0.5, 1.0, 0.375, 1.0, 0.375, 0.5, 0.5, 0.5, 0.5, 0.75, 0.375, 0.75, 0.375, 0.25, 0.5, 0.25, 0.5, 0.5, 0.375, 0.5, 0.375, 0.0, 0.5, 0.0, 0.5, 0.25, 0.375, 0.25, 0.5, 0.25, 0.5, 0.5, 0.5, 0.5, 0.5, 0.25, 0.375, 0.75, 0.375, 0.5, 0.375, 0.5, 0.375, 0.75, 0.5, 0.75, 0.5, 1.0, 0.5, 1.0, 0.5, 0.75, 0.125, 0.75, 0.375, 0.75, 0.375, 0.75, 0.125, 0.75, 0.5233, 0.0, 0.625, 0.0, 0.625, 0.25, 0.5233, 0.25, 0.5233, 0.3375, 0.625, 0.3375, 0.625, 0.5, 0.5233, 0.5, 0.5233, 0.5, 0.625, 0.5, 0.625, 0.75, 0.5233, 0.75, 0.5233, 0.9125, 0.625, 0.9125, 0.625, 1.0, 0.5233, 1.0, 0.2125, 0.5, 0.375, 0.5, 0.375, 0.75, 0.2125, 0.75, 0.7875, 0.5, 0.875, 0.5, 0.875, 0.75, 0.7875, 0.75, 0.375, 0.9125, 0.5, 0.9125, 0.5, 1.0, 0.375, 1.0, 0.375, 0.5, 0.5, 0.5, 0.5, 0.75, 0.375, 0.75, 0.375, 0.3375, 0.5, 0.3375, 0.5, 0.5, 0.375, 0.5, 0.375, 0.0, 0.5, 0.0, 0.5, 0.25, 0.375, 0.25, 0.375, 0.25, 0.5, 0.25, 0.5, 0.3375, 0.375, 0.3375, 0.375, 0.75, 0.5, 0.75, 0.5, 0.9125, 0.375, 0.9125, 0.625, 0.5, 0.7875, 0.5, 0.7875, 0.75, 0.625, 0.75, 0.125, 0.5, 0.2125, 0.5, 0.2125, 0.75, 0.125, 0.75, 0.5233, 0.75, 0.625, 0.75, 0.625, 0.9125, 0.5233, 0.9125, 0.5233, 0.25, 0.625, 0.25, 0.625, 0.3375, 0.5233, 0.3375, 0.5, 0.25, 0.5233, 0.25, 0.5233, 0.3375, 0.5, 0.3375, 0.5, 0.75, 0.5233, 0.75, 0.5233, 0.9125, 0.5, 0.9125, 0.5, 0.9125, 0.5233, 0.9125, 0.5233, 1.0, 0.5, 1.0, 0.5, 0.5, 0.5233, 0.5, 0.5233, 0.75, 0.5, 0.75, 0.5, 0.3375, 0.5233, 0.3375, 0.5233, 0.5, 0.5, 0.5, 0.5, 0.0, 0.5233, 0.0, 0.5233, 0.25, 0.5, 0.25, 0.375, 0.0, 0.625, 0.0, 0.625, 0.25, 0.375, 0.25, 0.375, 0.25, 0.625, 0.25, 0.625, 0.5, 0.375, 0.5, 0.375, 0.5, 0.625, 0.5, 0.625, 0.75, 0.375, 0.75, 0.375, 0.75, 0.625, 0.75, 0.625, 1.0, 0.375, 1.0, 0.125, 0.5, 0.375, 0.5, 0.375, 0.75, 0.125, 0.75, 0.625, 0.5, 0.875, 0.5, 0.875, 0.75, 0.625, 0.75, 0.5, 0.0, 0.625, 0.0, 0.625, 0.25, 0.5, 0.25, 0.5, 0.25, 0.625, 0.25, 0.625, 0.5, 0.5, 0.5, 0.5, 0.5, 0.625, 0.5, 0.625, 0.75, 0.5, 0.75, 0.5, 0.75, 0.625, 0.75, 0.625, 1.0, 0.5, 1.0, 0.125, 0.5, 0.375, 0.5, 0.375, 0.75, 0.125, 0.75, 0.625, 0.5, 0.875, 0.5, 0.875, 0.75, 0.625, 0.75, 0.5, 0.75, 0.5, 1.0, 0.5, 1.0, 0.5, 0.75, 0.375, 0.75, 0.375, 0.5, 0.375, 0.5, 0.375, 0.75, 0.5, 0.25, 0.5, 0.5, 0.5, 0.5, 0.5, 0.25, 0.125, 0.5, 0.125, 0.75, 0.125, 0.75, 0.125, 0.5, 0.375, 0.75, 0.5, 0.75, 0.5, 1.0, 0.375, 1.0, 0.375, 0.5, 0.5, 0.5, 0.5, 0.75, 0.375, 0.75, 0.375, 0.25, 0.5, 0.25, 0.5, 0.5, 0.375, 0.5, 0.375, 0.0, 0.5, 0.0, 0.5, 0.25, 0.375, 0.25, 0.125, 0.75, 0.375, 0.75, 0.375, 0.75, 0.125, 0.75, 0.5, 0.0, 0.5, 0.25, 0.5, 0.25, 0.5, 0.0, 0.5, 0.5, 0.5, 0.75, 0.5, 0.75, 0.5, 0.5, 0.375, 0.5, 0.125, 0.5, 0.125, 0.5, 0.375, 0.5, 0.525, 0.0, 0.625, 0.0, 0.625, 0.25, 0.525, 0.25, 0.525, 0.3375, 0.625, 0.3375, 0.625, 0.5, 0.525, 0.5, 0.525, 0.5, 0.625, 0.5, 0.625, 0.75, 0.525, 0.75, 0.525, 0.9125, 0.625, 0.9125, 0.625, 1.0, 0.525, 1.0, 0.2125, 0.5, 0.375, 0.5, 0.375, 0.75, 0.2125, 0.75, 0.7875, 0.5, 0.875, 0.5, 0.875, 0.75, 0.7875, 0.75, 0.375, 0.9125, 0.5, 0.9125, 0.5, 1.0, 0.375, 1.0, 0.375, 0.5, 0.5, 0.5, 0.5, 0.75, 0.375, 0.75, 0.375, 0.3375, 0.5, 0.3375, 0.5, 0.5, 0.375, 0.5, 0.375, 0.0, 0.5, 0.0, 0.5, 0.25, 0.375, 0.25, 0.375, 0.25, 0.5, 0.25, 0.5, 0.3375, 0.375, 0.3375, 0.375, 0.75, 0.5, 0.75, 0.5, 0.9125, 0.375, 0.9125, 0.625, 0.5, 0.7875, 0.5, 0.7875, 0.75, 0.625, 0.75, 0.125, 0.5, 0.2125, 0.5, 0.2125, 0.75, 0.125, 0.75, 0.525, 0.75, 0.625, 0.75, 0.625, 0.9125, 0.525, 0.9125, 0.525, 0.25, 0.625, 0.25, 0.625, 0.3375, 0.525, 0.3375, 0.5, 0.25, 0.525, 0.25, 0.525, 0.3375, 0.5, 0.3375, 0.5, 0.75, 0.525, 0.75, 0.525, 0.9125, 0.5, 0.9125, 0.5, 0.9125, 0.525, 0.9125, 0.525, 1.0, 0.5, 1.0, 0.5, 0.5, 0.525, 0.5, 0.525, 0.75, 0.5, 0.75, 0.5, 0.3375, 0.525, 0.3375, 0.525, 0.5, 0.5, 0.5, 0.5, 0.0, 0.525, 0.0, 0.525, 0.25, 0.5, 0.25])
me_004.materials.append(mat_cloth)
me_004.materials.append(mat_skin)
me_004.materials.append(mat_hair)
me_004.materials.append(mat_trousers)
me_004.materials.append(mat_shoea)
me_004.materials.append(mat_shoeb)
me_004.update()
me_027 = bpy.data.meshes.new('立方体.027')
me_027.from_pydata([(-1.0, -1.0, -1.0), (-1.0, -1.0, 1.0), (-1.0, 1.0, -1.0), (-1.0, 1.0, 1.0), (1.0, -1.0, -1.0), (-0.1158, -1.0, 1.0), (1.0, 1.0, -1.0), (-0.1158, 1.0, 1.0)], [], [(0, 1, 3, 2), (2, 3, 7, 6), (6, 7, 5, 4), (4, 5, 1, 0), (2, 6, 4, 0), (7, 3, 1, 5)])
_uv = me_027.uv_layers.new(name='UV 贴图')
_uv.uv.foreach_set('vector', [0.375, 0.0, 0.625, 0.0, 0.625, 0.25, 0.375, 0.25, 0.375, 0.25, 0.625, 0.25, 0.625, 0.5, 0.375, 0.5, 0.375, 0.5, 0.625, 0.5, 0.625, 0.75, 0.375, 0.75, 0.375, 0.75, 0.625, 0.75, 0.625, 1.0, 0.375, 1.0, 0.125, 0.5, 0.375, 0.5, 0.375, 0.75, 0.125, 0.75, 0.625, 0.5, 0.875, 0.5, 0.875, 0.75, 0.625, 0.75])
me_027.materials.append(mat_skin)
me_027.update()
arm_x = bpy.data.armatures.new('骨架')  # bones are not reproduced

# ---- objects
ob_002 = bpy.data.objects.new('立方体.002', me_004)
ob_020 = bpy.data.objects.new('立方体.020', me_027)
ob_x = bpy.data.objects.new('骨架', arm_x)

# ---- transforms, parenting, visibility, modifiers, constraints
ob_002.parent = ob_x
ob_002.matrix_parent_inverse = Matrix(((1.0, -0.0, 0.0, -0.0), (-0.0, 1.0, -0.0, 0.0), (0.0, -0.0, 1.0, -5.765), (-0.0, 0.0, -0.0, 1.0)))
ob_002.location = (-0.1387, 0.0, 9.291)
ob_002.scale = (0.4183, 1.054, 0.3681)
_vg = ob_002.vertex_groups.new(name='body')
_vg.add([0, 1, 2, 3, 4, 5, 6, 7, 8, 9, 10, 11, 12, 13, 14, 15, 16, 17, 18, 19, 20, 21, 22, 23, 24, 25, 26, 27, 28, 29, 30, 31, 32, 33, 34, 35, 36, 37, 38, 39, 40, 41, 42, 43, 44, 45, 46, 47, 48, 49, 50, 51, 52, 53, 54, 55, 56, 57, 58, 59, 60, 61, 62, 63, 64, 65, 66, 67], 1.0, 'REPLACE')
_vg = ob_002.vertex_groups.new(name='head')
_vg.add([68, 69, 70, 71, 72, 73, 74, 75, 76, 77, 78, 79, 80, 81, 82, 83, 84, 85, 86, 87, 88, 89, 90, 91, 92, 93, 94, 95, 96, 97, 98, 99, 100, 101, 102, 103, 104, 105, 106, 107, 108, 109, 110, 111, 112, 113, 114, 115, 116, 117, 118, 119, 120, 121, 122, 123, 124, 125, 126, 127, 128, 129, 130, 131, 132, 133, 134, 135, 136, 137, 138, 139, 140, 141, 142, 143, 144, 145, 146, 147, 148, 149, 150, 151, 152, 153, 154, 155, 156, 157, 158, 159, 160, 161, 162, 163, 164, 165, 166, 167, 168, 169, 170, 171, 172, 173, 174, 175, 176, 177, 178, 179], 1.0, 'REPLACE')
_vg = ob_002.vertex_groups.new(name='neck')
_vg.add([180, 181, 182, 183, 184, 185, 186, 187], 1.0, 'REPLACE')
_vg = ob_002.vertex_groups.new(name='righthand')
_vg.add([188, 189, 190, 191, 192, 193, 194, 195, 196, 197, 198, 199, 200, 201, 202, 203], 1.0, 'REPLACE')
_vg = ob_002.vertex_groups.new(name='hip')
_vg.add([204, 205, 206, 207, 208, 209, 210, 211], 1.0, 'REPLACE')
_vg = ob_002.vertex_groups.new(name='rightelbow')
_vg.add([212, 213, 214, 215, 216, 217, 218, 219], 1.0, 'REPLACE')
_vg = ob_002.vertex_groups.new(name='leftelbow')
_vg.add([220, 221, 222, 223, 224, 225, 226, 227], 1.0, 'REPLACE')
_vg = ob_002.vertex_groups.new(name='lefthand')
_vg.add([228, 229, 230, 231, 232, 233, 234, 235, 236, 237, 238, 239, 240, 241, 242, 243], 1.0, 'REPLACE')
_vg = ob_002.vertex_groups.new(name='rightleg')
_vg.add([244, 245, 246, 247, 248, 249, 250, 251], 1.0, 'REPLACE')
_vg = ob_002.vertex_groups.new(name='rightleg2')
_vg.add([252, 253, 254, 255, 256, 257, 258, 259, 260, 261, 262, 263, 264, 265, 266, 267, 268, 269, 270, 271], 1.0, 'REPLACE')
_vg = ob_002.vertex_groups.new(name='rightfoot')
_vg.add([272, 273, 274, 275, 276, 277, 278, 279, 280, 281, 282, 283, 284, 285, 286, 287, 288, 289, 290, 291, 292, 293, 294, 295], 1.0, 'REPLACE')
_vg = ob_002.vertex_groups.new(name='leftleg')
_vg.add([296, 297, 298, 299, 300, 301, 302, 303], 1.0, 'REPLACE')
_vg = ob_002.vertex_groups.new(name='leftleg2')
_vg.add([304, 305, 306, 307, 308, 309, 310, 311, 312, 313, 314, 315, 316, 317, 318, 319, 320, 321, 322, 323], 1.0, 'REPLACE')
_vg = ob_002.vertex_groups.new(name='leftfoot')
_vg.add([324, 325, 326, 327, 328, 329, 330, 331, 332, 333, 334, 335, 336, 337, 338, 339, 340, 341, 342, 343, 344, 345, 346, 347], 1.0, 'REPLACE')
_m = ob_002.modifiers.new('骨架', 'ARMATURE')
_m.object = ob_x
ob_020.location = (0.6805, 0.0, 10.73)
ob_020.scale = (0.04936, 0.05464, 0.09249)
ob_x.location = (0.0, 0.0, 5.765)
ob_x.show_in_front = True

# ---- collection membership
col_collection.objects.link(ob_002)
col_collection.objects.link(ob_020)
col_collection.objects.link(ob_x)

# ---- scene / render settings (as saved in the file)
scene.frame_start = 0; scene.frame_end = 100; scene.frame_set(71)
scene.render.engine = 'BLENDER_EEVEE_NEXT'
scene.cycles.sampling_pattern = 'TABULATED_SOBOL'
scene.eevee.ray_tracing_options.trace_max_roughness = 0.0
bpy.context.view_layer.update()

# ---- added for rendering (the .blend has no active camera and no usable light): camera, sun
cam_auto = bpy.data.cameras.new('AutoCamera')
cam_auto.lens = 50.0
cam_auto.sensor_width = 36.0
cam_auto.clip_end = 1000.0
ob_auto_camera = bpy.data.objects.new('AutoCamera', cam_auto)
scene.collection.objects.link(ob_auto_camera)
ob_auto_camera.location = (12.2265, -14.2886, 15.3449)
ob_auto_camera.rotation_euler = (1.09748, -7.21219e-08, 0.694738)
scene.camera = ob_auto_camera
light_auto_sun = bpy.data.lights.new('AutoSun', 'SUN')
light_auto_sun.energy = 3.0
light_auto_sun.angle = 0.0523599
ob_auto_sun = bpy.data.objects.new('AutoSun', light_auto_sun)
scene.collection.objects.link(ob_auto_sun)
ob_auto_sun.rotation_euler = (0.872665, 0.174533, 0.523599)
bpy.context.view_layer.update()
